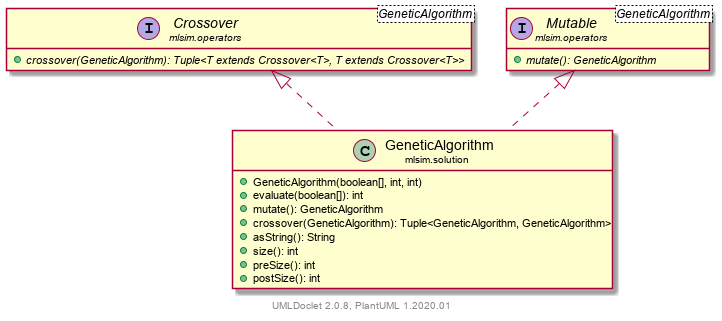

The diagram above was rendered by PlantUML. Its source (embedded in the PNG):
@startuml
    set namespaceSeparator none
    hide empty fields
    hide empty methods

    class "<size:14>GeneticAlgorithm\n<size:10>mlsim.solution" as mlsim.solution.GeneticAlgorithm [[../mlsim/solution/GeneticAlgorithm.html]] {
        +GeneticAlgorithm(boolean[], int, int)
        +evaluate(boolean[]): int
        +mutate(): GeneticAlgorithm
        +crossover(GeneticAlgorithm): Tuple<GeneticAlgorithm, GeneticAlgorithm>
        +asString(): String
        +size(): int
        +preSize(): int
        +postSize(): int
    }

    interface "<size:14>Crossover\n<size:10>mlsim.operators" as mlsim.operators.Crossover<GeneticAlgorithm> [[../mlsim/operators/Crossover.html]] {
        {abstract} +crossover(GeneticAlgorithm): Tuple<T extends Crossover<T>, T extends Crossover<T>>
    }
    interface "<size:14>Mutable\n<size:10>mlsim.operators" as mlsim.operators.Mutable<GeneticAlgorithm> [[../mlsim/operators/Mutable.html]] {
        {abstract} +mutate(): GeneticAlgorithm
    }

    mlsim.operators.Crossover <|.. mlsim.solution.GeneticAlgorithm
    mlsim.operators.Mutable <|.. mlsim.solution.GeneticAlgorithm

    center footer UMLDoclet 2.0.8, PlantUML 1.2020.01
@enduml